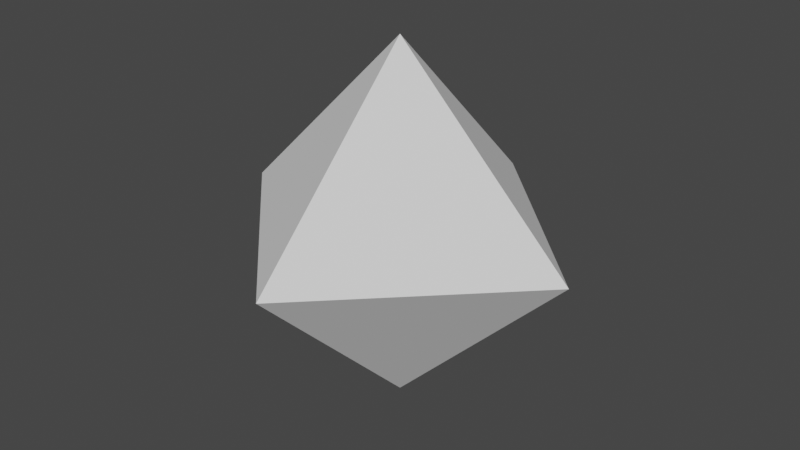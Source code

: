 # Source: octahedron.blend  (saved by Blender 3.0.42; exported with 4.5.12 LTS)
import bpy
from mathutils import Matrix  # noqa: F401  (used for matrix-valued properties, if any)

bpy.ops.wm.read_factory_settings(use_empty=True)
scene = bpy.context.scene
scene.name = 'Scene'

# ---- world
world_world = bpy.data.worlds.new('World'); scene.world = world_world
world_world.use_nodes = True; world_world.node_tree.nodes.clear()
_N = world_world.node_tree.nodes; _L = world_world.node_tree.links
n0 = _N.new('ShaderNodeOutputWorld'); n0.name = 'World Output'; n0.location = (300, 300)
n1 = _N.new('ShaderNodeBackground'); n1.name = 'Background'; n1.location = (10, 300)
n1.inputs[0].default_value = (0.05088, 0.05088, 0.05088, 1.0)
_L.new(n1.outputs[0], n0.inputs[0])
n0.is_active_output = True
world_world.color = (0.05088, 0.05088, 0.05088)
world_world.use_sun_shadow = False
world_world.sun_shadow_jitter_overblur = 0.0

# ---- meshes
me_x = bpy.data.meshes.new('球')
me_x.from_pydata([(0.0, 0.5, -2.235e-08), (0.5, -6.264e-08, -4.47e-08), (-7.105e-15, -8.742e-08, 0.5), (-3.786e-08, -0.5, -6.706e-08), (-0.5, 1.307e-08, -8.941e-08), (0.0, -4.371e-08, -0.5)], [], [(5, 0, 1), (0, 2, 1), (5, 1, 3), (1, 2, 3), (5, 3, 4), (3, 2, 4), (5, 4, 0), (4, 2, 0)])
_uv = me_x.uv_layers.new(name='UVマップ')
_uv.uv.foreach_set('vector', [0.5772, 0.0002478, 0.5772, 0.3331, 0.289, 0.1667, 0.2885, 0.3336, 0.2885, 0.6664, 0.0002478, 0.5, 0.0002478, 0.8333, 0.2885, 0.6669, 0.2885, 0.9998, 0.5772, 0.6664, 0.289, 0.5, 0.5772, 0.3336, 0.5772, 0.6669, 0.5772, 0.9998, 0.289, 0.8333, 0.2885, 0.3331, 0.0002478, 0.1667, 0.2885, 0.0002478, 0.866, 0.3336, 0.866, 0.6664, 0.5777, 0.5, 0.5777, 0.1667, 0.866, 0.0002478, 0.866, 0.3331])
me_x.use_remesh_fix_poles = True
me_x.use_remesh_preserve_attributes = False
me_x.update()

# ---- objects
ob_octahedron = bpy.data.objects.new('Octahedron', me_x)

# ---- transforms, parenting, visibility, modifiers, constraints
ob_octahedron.location = (0.0, 0.0, 0.0)

# ---- collection membership
scene.collection.objects.link(ob_octahedron)

# ---- scene / render settings (as saved in the file)
scene.frame_start = 1; scene.frame_end = 250; scene.frame_set(1)
scene.render.engine = 'BLENDER_EEVEE_NEXT'
scene.render.fps = 25
scene.cycles.sampling_pattern = 'TABULATED_SOBOL'
scene.cycles.use_light_tree = False
scene.view_settings.view_transform = 'Filmic'
bpy.context.view_layer.update()

# ---- added for rendering (the .blend has no active camera and no usable light): camera, sun
cam_auto = bpy.data.cameras.new('AutoCamera')
cam_auto.lens = 50.0
cam_auto.sensor_width = 36.0
cam_auto.clip_end = 1000.0
ob_auto_camera = bpy.data.objects.new('AutoCamera', cam_auto)
scene.collection.objects.link(ob_auto_camera)
ob_auto_camera.location = (1.60254, -1.92304, 1.28203)
ob_auto_camera.rotation_euler = (1.09748, -7.21219e-08, 0.694738)
scene.camera = ob_auto_camera
light_auto_sun = bpy.data.lights.new('AutoSun', 'SUN')
light_auto_sun.energy = 3.0
light_auto_sun.angle = 0.0523599
ob_auto_sun = bpy.data.objects.new('AutoSun', light_auto_sun)
scene.collection.objects.link(ob_auto_sun)
ob_auto_sun.rotation_euler = (0.872665, 0.174533, 0.523599)
bpy.context.view_layer.update()
